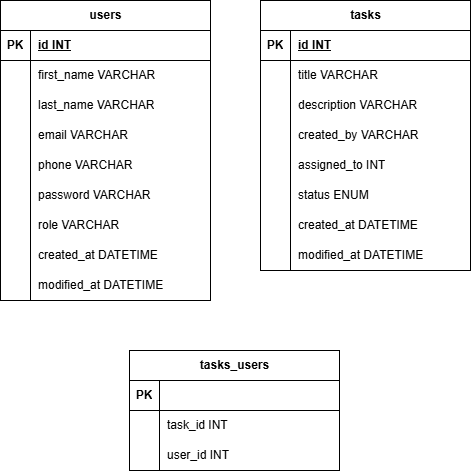

The diagram above was exported from draw.io. Its source (the exported page's mxGraphModel, read from the mxfile embedded in the PNG):
<mxGraphModel dx="464" dy="748" grid="1" gridSize="10" guides="1" tooltips="1" connect="1" arrows="1" fold="1" page="1" pageScale="1" pageWidth="827" pageHeight="1169" math="0" shadow="0">
  <root>
    <mxCell id="0" />
    <mxCell id="1" parent="0" />
    <mxCell id="7a4gFQnGJkud17VB0mrQ-9" parent="1" style="shape=table;startSize=30;container=1;collapsible=1;childLayout=tableLayout;fixedRows=1;rowLines=0;fontStyle=1;align=center;resizeLast=1;html=1;" value="users" vertex="1">
      <mxGeometry height="300" width="210" x="180" y="40" as="geometry" />
    </mxCell>
    <mxCell id="7a4gFQnGJkud17VB0mrQ-10" parent="7a4gFQnGJkud17VB0mrQ-9" style="shape=tableRow;horizontal=0;startSize=0;swimlaneHead=0;swimlaneBody=0;fillColor=none;collapsible=0;dropTarget=0;points=[[0,0.5],[1,0.5]];portConstraint=eastwest;top=0;left=0;right=0;bottom=1;" value="" vertex="1">
      <mxGeometry height="30" width="210" y="30" as="geometry" />
    </mxCell>
    <mxCell id="7a4gFQnGJkud17VB0mrQ-11" parent="7a4gFQnGJkud17VB0mrQ-10" style="shape=partialRectangle;connectable=0;fillColor=none;top=0;left=0;bottom=0;right=0;fontStyle=1;overflow=hidden;whiteSpace=wrap;html=1;" value="PK" vertex="1">
      <mxGeometry height="30" width="30" as="geometry">
        <mxRectangle height="30" width="30" as="alternateBounds" />
      </mxGeometry>
    </mxCell>
    <mxCell id="7a4gFQnGJkud17VB0mrQ-12" parent="7a4gFQnGJkud17VB0mrQ-10" style="shape=partialRectangle;connectable=0;fillColor=none;top=0;left=0;bottom=0;right=0;align=left;spacingLeft=6;fontStyle=5;overflow=hidden;whiteSpace=wrap;html=1;" value="id INT" vertex="1">
      <mxGeometry height="30" width="180" x="30" as="geometry">
        <mxRectangle height="30" width="180" as="alternateBounds" />
      </mxGeometry>
    </mxCell>
    <mxCell id="7a4gFQnGJkud17VB0mrQ-13" parent="7a4gFQnGJkud17VB0mrQ-9" style="shape=tableRow;horizontal=0;startSize=0;swimlaneHead=0;swimlaneBody=0;fillColor=none;collapsible=0;dropTarget=0;points=[[0,0.5],[1,0.5]];portConstraint=eastwest;top=0;left=0;right=0;bottom=0;" value="" vertex="1">
      <mxGeometry height="30" width="210" y="60" as="geometry" />
    </mxCell>
    <mxCell id="7a4gFQnGJkud17VB0mrQ-14" parent="7a4gFQnGJkud17VB0mrQ-13" style="shape=partialRectangle;connectable=0;fillColor=none;top=0;left=0;bottom=0;right=0;editable=1;overflow=hidden;whiteSpace=wrap;html=1;" value="" vertex="1">
      <mxGeometry height="30" width="30" as="geometry">
        <mxRectangle height="30" width="30" as="alternateBounds" />
      </mxGeometry>
    </mxCell>
    <mxCell id="7a4gFQnGJkud17VB0mrQ-15" parent="7a4gFQnGJkud17VB0mrQ-13" style="shape=partialRectangle;connectable=0;fillColor=none;top=0;left=0;bottom=0;right=0;align=left;spacingLeft=6;overflow=hidden;whiteSpace=wrap;html=1;" value="first_name VARCHAR" vertex="1">
      <mxGeometry height="30" width="180" x="30" as="geometry">
        <mxRectangle height="30" width="180" as="alternateBounds" />
      </mxGeometry>
    </mxCell>
    <mxCell id="7a4gFQnGJkud17VB0mrQ-16" parent="7a4gFQnGJkud17VB0mrQ-9" style="shape=tableRow;horizontal=0;startSize=0;swimlaneHead=0;swimlaneBody=0;fillColor=none;collapsible=0;dropTarget=0;points=[[0,0.5],[1,0.5]];portConstraint=eastwest;top=0;left=0;right=0;bottom=0;" value="" vertex="1">
      <mxGeometry height="30" width="210" y="90" as="geometry" />
    </mxCell>
    <mxCell id="7a4gFQnGJkud17VB0mrQ-17" parent="7a4gFQnGJkud17VB0mrQ-16" style="shape=partialRectangle;connectable=0;fillColor=none;top=0;left=0;bottom=0;right=0;editable=1;overflow=hidden;whiteSpace=wrap;html=1;" value="" vertex="1">
      <mxGeometry height="30" width="30" as="geometry">
        <mxRectangle height="30" width="30" as="alternateBounds" />
      </mxGeometry>
    </mxCell>
    <mxCell id="7a4gFQnGJkud17VB0mrQ-18" parent="7a4gFQnGJkud17VB0mrQ-16" style="shape=partialRectangle;connectable=0;fillColor=none;top=0;left=0;bottom=0;right=0;align=left;spacingLeft=6;overflow=hidden;whiteSpace=wrap;html=1;" value="last_name VARCHAR" vertex="1">
      <mxGeometry height="30" width="180" x="30" as="geometry">
        <mxRectangle height="30" width="180" as="alternateBounds" />
      </mxGeometry>
    </mxCell>
    <mxCell id="7a4gFQnGJkud17VB0mrQ-19" parent="7a4gFQnGJkud17VB0mrQ-9" style="shape=tableRow;horizontal=0;startSize=0;swimlaneHead=0;swimlaneBody=0;fillColor=none;collapsible=0;dropTarget=0;points=[[0,0.5],[1,0.5]];portConstraint=eastwest;top=0;left=0;right=0;bottom=0;" value="" vertex="1">
      <mxGeometry height="30" width="210" y="120" as="geometry" />
    </mxCell>
    <mxCell id="7a4gFQnGJkud17VB0mrQ-20" parent="7a4gFQnGJkud17VB0mrQ-19" style="shape=partialRectangle;connectable=0;fillColor=none;top=0;left=0;bottom=0;right=0;editable=1;overflow=hidden;whiteSpace=wrap;html=1;" value="" vertex="1">
      <mxGeometry height="30" width="30" as="geometry">
        <mxRectangle height="30" width="30" as="alternateBounds" />
      </mxGeometry>
    </mxCell>
    <mxCell id="7a4gFQnGJkud17VB0mrQ-21" parent="7a4gFQnGJkud17VB0mrQ-19" style="shape=partialRectangle;connectable=0;fillColor=none;top=0;left=0;bottom=0;right=0;align=left;spacingLeft=6;overflow=hidden;whiteSpace=wrap;html=1;" value="&lt;div&gt;email VARCHAR&lt;/div&gt;" vertex="1">
      <mxGeometry height="30" width="180" x="30" as="geometry">
        <mxRectangle height="30" width="180" as="alternateBounds" />
      </mxGeometry>
    </mxCell>
    <mxCell id="7a4gFQnGJkud17VB0mrQ-28" parent="7a4gFQnGJkud17VB0mrQ-9" style="shape=tableRow;horizontal=0;startSize=0;swimlaneHead=0;swimlaneBody=0;fillColor=none;collapsible=0;dropTarget=0;points=[[0,0.5],[1,0.5]];portConstraint=eastwest;top=0;left=0;right=0;bottom=0;" value="" vertex="1">
      <mxGeometry height="30" width="210" y="150" as="geometry" />
    </mxCell>
    <mxCell id="7a4gFQnGJkud17VB0mrQ-29" parent="7a4gFQnGJkud17VB0mrQ-28" style="shape=partialRectangle;connectable=0;fillColor=none;top=0;left=0;bottom=0;right=0;editable=1;overflow=hidden;whiteSpace=wrap;html=1;" value="" vertex="1">
      <mxGeometry height="30" width="30" as="geometry">
        <mxRectangle height="30" width="30" as="alternateBounds" />
      </mxGeometry>
    </mxCell>
    <mxCell id="7a4gFQnGJkud17VB0mrQ-30" parent="7a4gFQnGJkud17VB0mrQ-28" style="shape=partialRectangle;connectable=0;fillColor=none;top=0;left=0;bottom=0;right=0;align=left;spacingLeft=6;overflow=hidden;whiteSpace=wrap;html=1;" value="phone VARCHAR" vertex="1">
      <mxGeometry height="30" width="180" x="30" as="geometry">
        <mxRectangle height="30" width="180" as="alternateBounds" />
      </mxGeometry>
    </mxCell>
    <mxCell id="7a4gFQnGJkud17VB0mrQ-31" parent="7a4gFQnGJkud17VB0mrQ-9" style="shape=tableRow;horizontal=0;startSize=0;swimlaneHead=0;swimlaneBody=0;fillColor=none;collapsible=0;dropTarget=0;points=[[0,0.5],[1,0.5]];portConstraint=eastwest;top=0;left=0;right=0;bottom=0;" value="" vertex="1">
      <mxGeometry height="30" width="210" y="180" as="geometry" />
    </mxCell>
    <mxCell id="7a4gFQnGJkud17VB0mrQ-32" parent="7a4gFQnGJkud17VB0mrQ-31" style="shape=partialRectangle;connectable=0;fillColor=none;top=0;left=0;bottom=0;right=0;editable=1;overflow=hidden;whiteSpace=wrap;html=1;" value="" vertex="1">
      <mxGeometry height="30" width="30" as="geometry">
        <mxRectangle height="30" width="30" as="alternateBounds" />
      </mxGeometry>
    </mxCell>
    <mxCell id="7a4gFQnGJkud17VB0mrQ-33" parent="7a4gFQnGJkud17VB0mrQ-31" style="shape=partialRectangle;connectable=0;fillColor=none;top=0;left=0;bottom=0;right=0;align=left;spacingLeft=6;overflow=hidden;whiteSpace=wrap;html=1;" value="&lt;div&gt;password&amp;nbsp;&lt;span style=&quot;background-color: transparent; color: light-dark(rgb(0, 0, 0), rgb(255, 255, 255));&quot;&gt;VARCHAR&lt;/span&gt;&lt;/div&gt;" vertex="1">
      <mxGeometry height="30" width="180" x="30" as="geometry">
        <mxRectangle height="30" width="180" as="alternateBounds" />
      </mxGeometry>
    </mxCell>
    <mxCell id="7a4gFQnGJkud17VB0mrQ-34" parent="7a4gFQnGJkud17VB0mrQ-9" style="shape=tableRow;horizontal=0;startSize=0;swimlaneHead=0;swimlaneBody=0;fillColor=none;collapsible=0;dropTarget=0;points=[[0,0.5],[1,0.5]];portConstraint=eastwest;top=0;left=0;right=0;bottom=0;" value="" vertex="1">
      <mxGeometry height="30" width="210" y="210" as="geometry" />
    </mxCell>
    <mxCell id="7a4gFQnGJkud17VB0mrQ-35" parent="7a4gFQnGJkud17VB0mrQ-34" style="shape=partialRectangle;connectable=0;fillColor=none;top=0;left=0;bottom=0;right=0;editable=1;overflow=hidden;whiteSpace=wrap;html=1;" value="" vertex="1">
      <mxGeometry height="30" width="30" as="geometry">
        <mxRectangle height="30" width="30" as="alternateBounds" />
      </mxGeometry>
    </mxCell>
    <mxCell id="7a4gFQnGJkud17VB0mrQ-36" parent="7a4gFQnGJkud17VB0mrQ-34" style="shape=partialRectangle;connectable=0;fillColor=none;top=0;left=0;bottom=0;right=0;align=left;spacingLeft=6;overflow=hidden;whiteSpace=wrap;html=1;" value="&lt;div&gt;role&amp;nbsp;&lt;span style=&quot;background-color: transparent; color: light-dark(rgb(0, 0, 0), rgb(255, 255, 255));&quot;&gt;VARCHAR&lt;/span&gt;&lt;/div&gt;" vertex="1">
      <mxGeometry height="30" width="180" x="30" as="geometry">
        <mxRectangle height="30" width="180" as="alternateBounds" />
      </mxGeometry>
    </mxCell>
    <mxCell id="7a4gFQnGJkud17VB0mrQ-37" parent="7a4gFQnGJkud17VB0mrQ-9" style="shape=tableRow;horizontal=0;startSize=0;swimlaneHead=0;swimlaneBody=0;fillColor=none;collapsible=0;dropTarget=0;points=[[0,0.5],[1,0.5]];portConstraint=eastwest;top=0;left=0;right=0;bottom=0;" value="" vertex="1">
      <mxGeometry height="30" width="210" y="240" as="geometry" />
    </mxCell>
    <mxCell id="7a4gFQnGJkud17VB0mrQ-38" parent="7a4gFQnGJkud17VB0mrQ-37" style="shape=partialRectangle;connectable=0;fillColor=none;top=0;left=0;bottom=0;right=0;editable=1;overflow=hidden;whiteSpace=wrap;html=1;" value="" vertex="1">
      <mxGeometry height="30" width="30" as="geometry">
        <mxRectangle height="30" width="30" as="alternateBounds" />
      </mxGeometry>
    </mxCell>
    <mxCell id="7a4gFQnGJkud17VB0mrQ-39" parent="7a4gFQnGJkud17VB0mrQ-37" style="shape=partialRectangle;connectable=0;fillColor=none;top=0;left=0;bottom=0;right=0;align=left;spacingLeft=6;overflow=hidden;whiteSpace=wrap;html=1;" value="created_at DATETIME" vertex="1">
      <mxGeometry height="30" width="180" x="30" as="geometry">
        <mxRectangle height="30" width="180" as="alternateBounds" />
      </mxGeometry>
    </mxCell>
    <mxCell id="7a4gFQnGJkud17VB0mrQ-40" parent="7a4gFQnGJkud17VB0mrQ-9" style="shape=tableRow;horizontal=0;startSize=0;swimlaneHead=0;swimlaneBody=0;fillColor=none;collapsible=0;dropTarget=0;points=[[0,0.5],[1,0.5]];portConstraint=eastwest;top=0;left=0;right=0;bottom=0;" value="" vertex="1">
      <mxGeometry height="30" width="210" y="270" as="geometry" />
    </mxCell>
    <mxCell id="7a4gFQnGJkud17VB0mrQ-41" parent="7a4gFQnGJkud17VB0mrQ-40" style="shape=partialRectangle;connectable=0;fillColor=none;top=0;left=0;bottom=0;right=0;editable=1;overflow=hidden;whiteSpace=wrap;html=1;" value="" vertex="1">
      <mxGeometry height="30" width="30" as="geometry">
        <mxRectangle height="30" width="30" as="alternateBounds" />
      </mxGeometry>
    </mxCell>
    <mxCell id="7a4gFQnGJkud17VB0mrQ-42" parent="7a4gFQnGJkud17VB0mrQ-40" style="shape=partialRectangle;connectable=0;fillColor=none;top=0;left=0;bottom=0;right=0;align=left;spacingLeft=6;overflow=hidden;whiteSpace=wrap;html=1;" value="&lt;div&gt;modified_at DATETIME&lt;/div&gt;" vertex="1">
      <mxGeometry height="30" width="180" x="30" as="geometry">
        <mxRectangle height="30" width="180" as="alternateBounds" />
      </mxGeometry>
    </mxCell>
    <mxCell id="7a4gFQnGJkud17VB0mrQ-46" parent="1" style="shape=table;startSize=30;container=1;collapsible=1;childLayout=tableLayout;fixedRows=1;rowLines=0;fontStyle=1;align=center;resizeLast=1;html=1;" value="tasks" vertex="1">
      <mxGeometry height="270" width="210" x="440" y="40" as="geometry" />
    </mxCell>
    <mxCell id="7a4gFQnGJkud17VB0mrQ-47" parent="7a4gFQnGJkud17VB0mrQ-46" style="shape=tableRow;horizontal=0;startSize=0;swimlaneHead=0;swimlaneBody=0;fillColor=none;collapsible=0;dropTarget=0;points=[[0,0.5],[1,0.5]];portConstraint=eastwest;top=0;left=0;right=0;bottom=1;" value="" vertex="1">
      <mxGeometry height="30" width="210" y="30" as="geometry" />
    </mxCell>
    <mxCell id="7a4gFQnGJkud17VB0mrQ-48" parent="7a4gFQnGJkud17VB0mrQ-47" style="shape=partialRectangle;connectable=0;fillColor=none;top=0;left=0;bottom=0;right=0;fontStyle=1;overflow=hidden;whiteSpace=wrap;html=1;" value="PK" vertex="1">
      <mxGeometry height="30" width="30" as="geometry">
        <mxRectangle height="30" width="30" as="alternateBounds" />
      </mxGeometry>
    </mxCell>
    <mxCell id="7a4gFQnGJkud17VB0mrQ-49" parent="7a4gFQnGJkud17VB0mrQ-47" style="shape=partialRectangle;connectable=0;fillColor=none;top=0;left=0;bottom=0;right=0;align=left;spacingLeft=6;fontStyle=5;overflow=hidden;whiteSpace=wrap;html=1;" value="id INT" vertex="1">
      <mxGeometry height="30" width="180" x="30" as="geometry">
        <mxRectangle height="30" width="180" as="alternateBounds" />
      </mxGeometry>
    </mxCell>
    <mxCell id="7a4gFQnGJkud17VB0mrQ-53" parent="7a4gFQnGJkud17VB0mrQ-46" style="shape=tableRow;horizontal=0;startSize=0;swimlaneHead=0;swimlaneBody=0;fillColor=none;collapsible=0;dropTarget=0;points=[[0,0.5],[1,0.5]];portConstraint=eastwest;top=0;left=0;right=0;bottom=0;" value="" vertex="1">
      <mxGeometry height="30" width="210" y="60" as="geometry" />
    </mxCell>
    <mxCell id="7a4gFQnGJkud17VB0mrQ-54" parent="7a4gFQnGJkud17VB0mrQ-53" style="shape=partialRectangle;connectable=0;fillColor=none;top=0;left=0;bottom=0;right=0;editable=1;overflow=hidden;whiteSpace=wrap;html=1;" value="" vertex="1">
      <mxGeometry height="30" width="30" as="geometry">
        <mxRectangle height="30" width="30" as="alternateBounds" />
      </mxGeometry>
    </mxCell>
    <mxCell id="7a4gFQnGJkud17VB0mrQ-55" parent="7a4gFQnGJkud17VB0mrQ-53" style="shape=partialRectangle;connectable=0;fillColor=none;top=0;left=0;bottom=0;right=0;align=left;spacingLeft=6;overflow=hidden;whiteSpace=wrap;html=1;" value="title VARCHAR" vertex="1">
      <mxGeometry height="30" width="180" x="30" as="geometry">
        <mxRectangle height="30" width="180" as="alternateBounds" />
      </mxGeometry>
    </mxCell>
    <mxCell id="7a4gFQnGJkud17VB0mrQ-56" parent="7a4gFQnGJkud17VB0mrQ-46" style="shape=tableRow;horizontal=0;startSize=0;swimlaneHead=0;swimlaneBody=0;fillColor=none;collapsible=0;dropTarget=0;points=[[0,0.5],[1,0.5]];portConstraint=eastwest;top=0;left=0;right=0;bottom=0;" value="" vertex="1">
      <mxGeometry height="30" width="210" y="90" as="geometry" />
    </mxCell>
    <mxCell id="7a4gFQnGJkud17VB0mrQ-57" parent="7a4gFQnGJkud17VB0mrQ-56" style="shape=partialRectangle;connectable=0;fillColor=none;top=0;left=0;bottom=0;right=0;editable=1;overflow=hidden;whiteSpace=wrap;html=1;" value="" vertex="1">
      <mxGeometry height="30" width="30" as="geometry">
        <mxRectangle height="30" width="30" as="alternateBounds" />
      </mxGeometry>
    </mxCell>
    <mxCell id="7a4gFQnGJkud17VB0mrQ-58" parent="7a4gFQnGJkud17VB0mrQ-56" style="shape=partialRectangle;connectable=0;fillColor=none;top=0;left=0;bottom=0;right=0;align=left;spacingLeft=6;overflow=hidden;whiteSpace=wrap;html=1;" value="&lt;div&gt;description VARCHAR&lt;/div&gt;" vertex="1">
      <mxGeometry height="30" width="180" x="30" as="geometry">
        <mxRectangle height="30" width="180" as="alternateBounds" />
      </mxGeometry>
    </mxCell>
    <mxCell id="7a4gFQnGJkud17VB0mrQ-59" parent="7a4gFQnGJkud17VB0mrQ-46" style="shape=tableRow;horizontal=0;startSize=0;swimlaneHead=0;swimlaneBody=0;fillColor=none;collapsible=0;dropTarget=0;points=[[0,0.5],[1,0.5]];portConstraint=eastwest;top=0;left=0;right=0;bottom=0;" value="" vertex="1">
      <mxGeometry height="30" width="210" y="120" as="geometry" />
    </mxCell>
    <mxCell id="7a4gFQnGJkud17VB0mrQ-60" parent="7a4gFQnGJkud17VB0mrQ-59" style="shape=partialRectangle;connectable=0;fillColor=none;top=0;left=0;bottom=0;right=0;editable=1;overflow=hidden;whiteSpace=wrap;html=1;" value="" vertex="1">
      <mxGeometry height="30" width="30" as="geometry">
        <mxRectangle height="30" width="30" as="alternateBounds" />
      </mxGeometry>
    </mxCell>
    <mxCell id="7a4gFQnGJkud17VB0mrQ-61" parent="7a4gFQnGJkud17VB0mrQ-59" style="shape=partialRectangle;connectable=0;fillColor=none;top=0;left=0;bottom=0;right=0;align=left;spacingLeft=6;overflow=hidden;whiteSpace=wrap;html=1;" value="created_by VARCHAR" vertex="1">
      <mxGeometry height="30" width="180" x="30" as="geometry">
        <mxRectangle height="30" width="180" as="alternateBounds" />
      </mxGeometry>
    </mxCell>
    <mxCell id="7a4gFQnGJkud17VB0mrQ-62" parent="7a4gFQnGJkud17VB0mrQ-46" style="shape=tableRow;horizontal=0;startSize=0;swimlaneHead=0;swimlaneBody=0;fillColor=none;collapsible=0;dropTarget=0;points=[[0,0.5],[1,0.5]];portConstraint=eastwest;top=0;left=0;right=0;bottom=0;" value="" vertex="1">
      <mxGeometry height="30" width="210" y="150" as="geometry" />
    </mxCell>
    <mxCell id="7a4gFQnGJkud17VB0mrQ-63" parent="7a4gFQnGJkud17VB0mrQ-62" style="shape=partialRectangle;connectable=0;fillColor=none;top=0;left=0;bottom=0;right=0;editable=1;overflow=hidden;whiteSpace=wrap;html=1;" value="" vertex="1">
      <mxGeometry height="30" width="30" as="geometry">
        <mxRectangle height="30" width="30" as="alternateBounds" />
      </mxGeometry>
    </mxCell>
    <mxCell id="7a4gFQnGJkud17VB0mrQ-64" parent="7a4gFQnGJkud17VB0mrQ-62" style="shape=partialRectangle;connectable=0;fillColor=none;top=0;left=0;bottom=0;right=0;align=left;spacingLeft=6;overflow=hidden;whiteSpace=wrap;html=1;" value="&lt;div&gt;assigned_to&amp;nbsp;&lt;span style=&quot;background-color: transparent; color: light-dark(rgb(0, 0, 0), rgb(255, 255, 255));&quot;&gt;INT&lt;/span&gt;&lt;/div&gt;" vertex="1">
      <mxGeometry height="30" width="180" x="30" as="geometry">
        <mxRectangle height="30" width="180" as="alternateBounds" />
      </mxGeometry>
    </mxCell>
    <mxCell id="7a4gFQnGJkud17VB0mrQ-65" parent="7a4gFQnGJkud17VB0mrQ-46" style="shape=tableRow;horizontal=0;startSize=0;swimlaneHead=0;swimlaneBody=0;fillColor=none;collapsible=0;dropTarget=0;points=[[0,0.5],[1,0.5]];portConstraint=eastwest;top=0;left=0;right=0;bottom=0;" value="" vertex="1">
      <mxGeometry height="30" width="210" y="180" as="geometry" />
    </mxCell>
    <mxCell id="7a4gFQnGJkud17VB0mrQ-66" parent="7a4gFQnGJkud17VB0mrQ-65" style="shape=partialRectangle;connectable=0;fillColor=none;top=0;left=0;bottom=0;right=0;editable=1;overflow=hidden;whiteSpace=wrap;html=1;" value="" vertex="1">
      <mxGeometry height="30" width="30" as="geometry">
        <mxRectangle height="30" width="30" as="alternateBounds" />
      </mxGeometry>
    </mxCell>
    <mxCell id="7a4gFQnGJkud17VB0mrQ-67" parent="7a4gFQnGJkud17VB0mrQ-65" style="shape=partialRectangle;connectable=0;fillColor=none;top=0;left=0;bottom=0;right=0;align=left;spacingLeft=6;overflow=hidden;whiteSpace=wrap;html=1;" value="&lt;div&gt;&lt;span style=&quot;background-color: transparent; color: light-dark(rgb(0, 0, 0), rgb(255, 255, 255));&quot;&gt;status ENUM&lt;/span&gt;&lt;/div&gt;" vertex="1">
      <mxGeometry height="30" width="180" x="30" as="geometry">
        <mxRectangle height="30" width="180" as="alternateBounds" />
      </mxGeometry>
    </mxCell>
    <mxCell id="7a4gFQnGJkud17VB0mrQ-68" parent="7a4gFQnGJkud17VB0mrQ-46" style="shape=tableRow;horizontal=0;startSize=0;swimlaneHead=0;swimlaneBody=0;fillColor=none;collapsible=0;dropTarget=0;points=[[0,0.5],[1,0.5]];portConstraint=eastwest;top=0;left=0;right=0;bottom=0;" value="" vertex="1">
      <mxGeometry height="30" width="210" y="210" as="geometry" />
    </mxCell>
    <mxCell id="7a4gFQnGJkud17VB0mrQ-69" parent="7a4gFQnGJkud17VB0mrQ-68" style="shape=partialRectangle;connectable=0;fillColor=none;top=0;left=0;bottom=0;right=0;editable=1;overflow=hidden;whiteSpace=wrap;html=1;" value="" vertex="1">
      <mxGeometry height="30" width="30" as="geometry">
        <mxRectangle height="30" width="30" as="alternateBounds" />
      </mxGeometry>
    </mxCell>
    <mxCell id="7a4gFQnGJkud17VB0mrQ-70" parent="7a4gFQnGJkud17VB0mrQ-68" style="shape=partialRectangle;connectable=0;fillColor=none;top=0;left=0;bottom=0;right=0;align=left;spacingLeft=6;overflow=hidden;whiteSpace=wrap;html=1;" value="created_at DATETIME" vertex="1">
      <mxGeometry height="30" width="180" x="30" as="geometry">
        <mxRectangle height="30" width="180" as="alternateBounds" />
      </mxGeometry>
    </mxCell>
    <mxCell id="7a4gFQnGJkud17VB0mrQ-71" parent="7a4gFQnGJkud17VB0mrQ-46" style="shape=tableRow;horizontal=0;startSize=0;swimlaneHead=0;swimlaneBody=0;fillColor=none;collapsible=0;dropTarget=0;points=[[0,0.5],[1,0.5]];portConstraint=eastwest;top=0;left=0;right=0;bottom=0;" value="" vertex="1">
      <mxGeometry height="30" width="210" y="240" as="geometry" />
    </mxCell>
    <mxCell id="7a4gFQnGJkud17VB0mrQ-72" parent="7a4gFQnGJkud17VB0mrQ-71" style="shape=partialRectangle;connectable=0;fillColor=none;top=0;left=0;bottom=0;right=0;editable=1;overflow=hidden;whiteSpace=wrap;html=1;" value="" vertex="1">
      <mxGeometry height="30" width="30" as="geometry">
        <mxRectangle height="30" width="30" as="alternateBounds" />
      </mxGeometry>
    </mxCell>
    <mxCell id="7a4gFQnGJkud17VB0mrQ-73" parent="7a4gFQnGJkud17VB0mrQ-71" style="shape=partialRectangle;connectable=0;fillColor=none;top=0;left=0;bottom=0;right=0;align=left;spacingLeft=6;overflow=hidden;whiteSpace=wrap;html=1;" value="&lt;div&gt;modified_at DATETIME&lt;/div&gt;" vertex="1">
      <mxGeometry height="30" width="180" x="30" as="geometry">
        <mxRectangle height="30" width="180" as="alternateBounds" />
      </mxGeometry>
    </mxCell>
    <mxCell id="7a4gFQnGJkud17VB0mrQ-74" parent="1" style="shape=table;startSize=30;container=1;collapsible=1;childLayout=tableLayout;fixedRows=1;rowLines=0;fontStyle=1;align=center;resizeLast=1;html=1;" value="tasks_users" vertex="1">
      <mxGeometry height="120" width="210" x="309" y="390" as="geometry" />
    </mxCell>
    <mxCell id="7a4gFQnGJkud17VB0mrQ-75" parent="7a4gFQnGJkud17VB0mrQ-74" style="shape=tableRow;horizontal=0;startSize=0;swimlaneHead=0;swimlaneBody=0;fillColor=none;collapsible=0;dropTarget=0;points=[[0,0.5],[1,0.5]];portConstraint=eastwest;top=0;left=0;right=0;bottom=1;" value="" vertex="1">
      <mxGeometry height="30" width="210" y="30" as="geometry" />
    </mxCell>
    <mxCell id="7a4gFQnGJkud17VB0mrQ-76" parent="7a4gFQnGJkud17VB0mrQ-75" style="shape=partialRectangle;connectable=0;fillColor=none;top=0;left=0;bottom=0;right=0;fontStyle=1;overflow=hidden;whiteSpace=wrap;html=1;" value="PK" vertex="1">
      <mxGeometry height="30" width="30" as="geometry">
        <mxRectangle height="30" width="30" as="alternateBounds" />
      </mxGeometry>
    </mxCell>
    <mxCell id="7a4gFQnGJkud17VB0mrQ-77" parent="7a4gFQnGJkud17VB0mrQ-75" style="shape=partialRectangle;connectable=0;fillColor=none;top=0;left=0;bottom=0;right=0;align=left;spacingLeft=6;fontStyle=5;overflow=hidden;whiteSpace=wrap;html=1;" value="" vertex="1">
      <mxGeometry height="30" width="180" x="30" as="geometry">
        <mxRectangle height="30" width="180" as="alternateBounds" />
      </mxGeometry>
    </mxCell>
    <mxCell id="7a4gFQnGJkud17VB0mrQ-78" parent="7a4gFQnGJkud17VB0mrQ-74" style="shape=tableRow;horizontal=0;startSize=0;swimlaneHead=0;swimlaneBody=0;fillColor=none;collapsible=0;dropTarget=0;points=[[0,0.5],[1,0.5]];portConstraint=eastwest;top=0;left=0;right=0;bottom=0;" value="" vertex="1">
      <mxGeometry height="30" width="210" y="60" as="geometry" />
    </mxCell>
    <mxCell id="7a4gFQnGJkud17VB0mrQ-79" parent="7a4gFQnGJkud17VB0mrQ-78" style="shape=partialRectangle;connectable=0;fillColor=none;top=0;left=0;bottom=0;right=0;editable=1;overflow=hidden;whiteSpace=wrap;html=1;" value="" vertex="1">
      <mxGeometry height="30" width="30" as="geometry">
        <mxRectangle height="30" width="30" as="alternateBounds" />
      </mxGeometry>
    </mxCell>
    <mxCell id="7a4gFQnGJkud17VB0mrQ-80" parent="7a4gFQnGJkud17VB0mrQ-78" style="shape=partialRectangle;connectable=0;fillColor=none;top=0;left=0;bottom=0;right=0;align=left;spacingLeft=6;overflow=hidden;whiteSpace=wrap;html=1;" value="task_id INT" vertex="1">
      <mxGeometry height="30" width="180" x="30" as="geometry">
        <mxRectangle height="30" width="180" as="alternateBounds" />
      </mxGeometry>
    </mxCell>
    <mxCell id="7a4gFQnGJkud17VB0mrQ-81" parent="7a4gFQnGJkud17VB0mrQ-74" style="shape=tableRow;horizontal=0;startSize=0;swimlaneHead=0;swimlaneBody=0;fillColor=none;collapsible=0;dropTarget=0;points=[[0,0.5],[1,0.5]];portConstraint=eastwest;top=0;left=0;right=0;bottom=0;" value="" vertex="1">
      <mxGeometry height="30" width="210" y="90" as="geometry" />
    </mxCell>
    <mxCell id="7a4gFQnGJkud17VB0mrQ-82" parent="7a4gFQnGJkud17VB0mrQ-81" style="shape=partialRectangle;connectable=0;fillColor=none;top=0;left=0;bottom=0;right=0;editable=1;overflow=hidden;whiteSpace=wrap;html=1;" value="" vertex="1">
      <mxGeometry height="30" width="30" as="geometry">
        <mxRectangle height="30" width="30" as="alternateBounds" />
      </mxGeometry>
    </mxCell>
    <mxCell id="7a4gFQnGJkud17VB0mrQ-83" parent="7a4gFQnGJkud17VB0mrQ-81" style="shape=partialRectangle;connectable=0;fillColor=none;top=0;left=0;bottom=0;right=0;align=left;spacingLeft=6;overflow=hidden;whiteSpace=wrap;html=1;" value="user_id INT" vertex="1">
      <mxGeometry height="30" width="180" x="30" as="geometry">
        <mxRectangle height="30" width="180" as="alternateBounds" />
      </mxGeometry>
    </mxCell>
  </root>
</mxGraphModel>